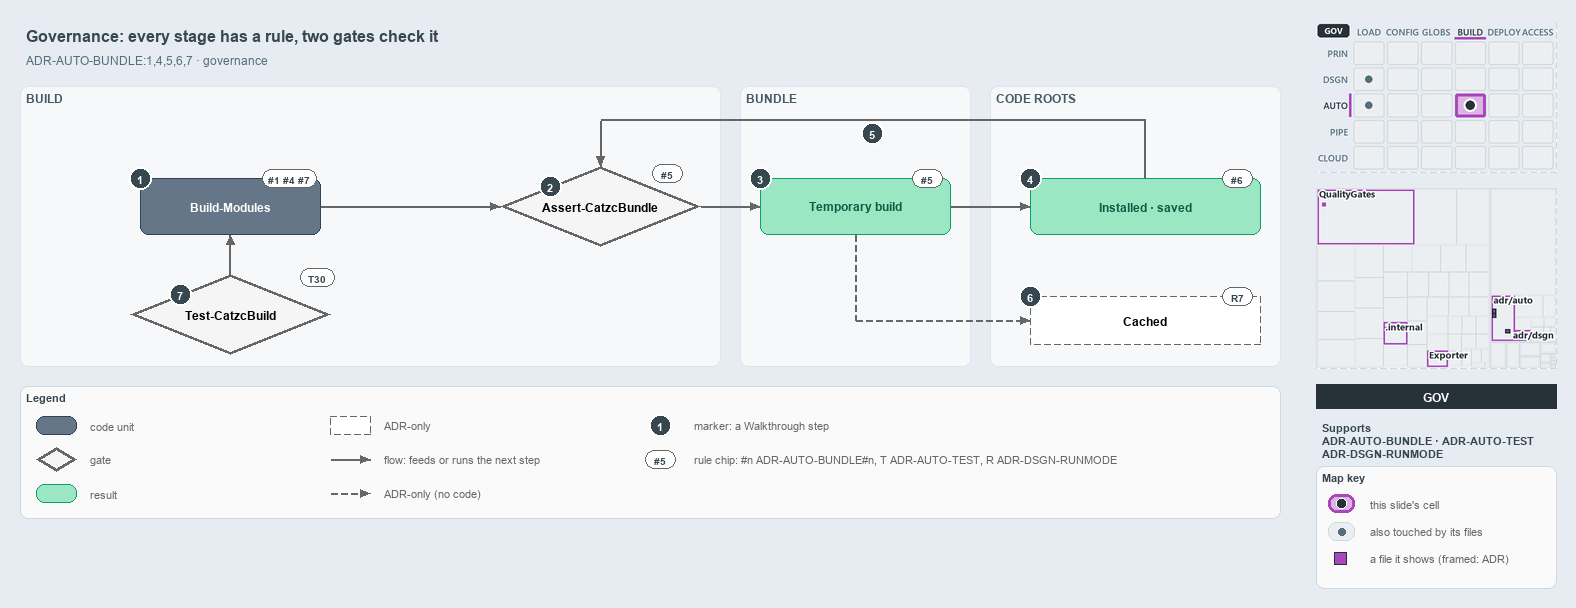

The diagram above was exported from draw.io. Its source (the exported page's mxGraphModel, read from the mxfile embedded in the PNG):
<mxGraphModel dx="1024" dy="768" grid="0" gridSize="10" guides="1" tooltips="1" connect="1" arrows="1" fold="1" page="1" pageScale="1" pageWidth="1572" pageHeight="620" background="#E6ECF2" math="0" shadow="0">
  <root>
    <mxCell id="0" />
    <mxCell id="1" parent="0" />
    <mxCell id="title" value="Governance: every stage has a rule, two gates check it" style="text;html=1;align=left;verticalAlign=middle;fontSize=16;fontStyle=1;fontColor=#37474F;" vertex="1" parent="1">
      <mxGeometry x="20" y="14" width="1260" height="30" as="geometry" />
    </mxCell>
    <mxCell id="subtitle" value="ADR-AUTO-BUNDLE:1,4,5,6,7 &amp;#183; governance" style="text;html=1;align=left;verticalAlign=middle;fontSize=12;fontColor=#546E7A;" vertex="1" parent="1">
      <mxGeometry x="20" y="44" width="1240" height="20" as="geometry" />
    </mxCell>
    <mxCell id="band-build" value="BUILD" style="rounded=1;html=1;arcSize=3;fillColor=#F6F8FA;strokeColor=#E1E4E8;verticalAlign=top;align=left;spacingLeft=8;fontStyle=1;fontSize=12;fontColor=#455A64;" vertex="1" parent="1">
      <mxGeometry x="20" y="80" width="700" height="280" as="geometry" />
    </mxCell>
    <mxCell id="band-bundle" value="BUNDLE" style="rounded=1;html=1;arcSize=3;fillColor=#F6F8FA;strokeColor=#E1E4E8;verticalAlign=top;align=left;spacingLeft=8;fontStyle=1;fontSize=12;fontColor=#455A64;" vertex="1" parent="1">
      <mxGeometry x="740" y="80" width="230" height="280" as="geometry" />
    </mxCell>
    <mxCell id="band-roots" value="CODE ROOTS" style="rounded=1;html=1;arcSize=3;fillColor=#F6F8FA;strokeColor=#E1E4E8;verticalAlign=top;align=left;spacingLeft=8;fontStyle=1;fontSize=12;fontColor=#455A64;" vertex="1" parent="1">
      <mxGeometry x="990" y="80" width="290" height="280" as="geometry" />
    </mxCell>
    <mxCell id="g-build" value="&lt;b&gt;Build-Modules&lt;/b&gt;" style="rounded=1;whiteSpace=wrap;html=1;arcSize=20;fillColor=#647687;strokeColor=#314354;fontColor=#FFFFFF;fontSize=12;" vertex="1" parent="1">
      <mxGeometry x="140" y="172" width="180" height="56" as="geometry" />
    </mxCell>
    <mxCell id="chip-build" value="#1 #4 #7" style="rounded=1;arcSize=50;whiteSpace=wrap;html=1;fillColor=#FFFFFF;strokeColor=#666666;fontColor=#37474F;fontStyle=1;fontSize=10.5;" vertex="1" parent="1">
      <mxGeometry x="262" y="163" width="54" height="18" as="geometry" />
    </mxCell>
    <mxCell id="g-guard" value="&lt;b&gt;Assert-CatzcBundle&lt;/b&gt;" style="rhombus;whiteSpace=wrap;html=1;fillColor=#f5f5f5;strokeColor=#666666;strokeWidth=3;fontSize=12;" vertex="1" parent="1">
      <mxGeometry x="500" y="160" width="200" height="80" as="geometry" />
    </mxCell>
    <mxCell id="chip-guard" value="#5" style="rounded=1;arcSize=50;whiteSpace=wrap;html=1;fillColor=#FFFFFF;strokeColor=#666666;fontColor=#37474F;fontStyle=1;fontSize=10.5;" vertex="1" parent="1">
      <mxGeometry x="652" y="158" width="30" height="18" as="geometry" />
    </mxCell>
    <mxCell id="g-temporary" value="&lt;b&gt;Temporary build&lt;/b&gt;" style="rounded=1;whiteSpace=wrap;html=1;arcSize=20;fillColor=#9BE7C4;strokeColor=#0E9F6E;fontColor=#0B5C43;fontSize=12;" vertex="1" parent="1">
      <mxGeometry x="760" y="172" width="190" height="56" as="geometry" />
    </mxCell>
    <mxCell id="chip-temporary" value="#5" style="rounded=1;arcSize=50;whiteSpace=wrap;html=1;fillColor=#FFFFFF;strokeColor=#666666;fontColor=#37474F;fontStyle=1;fontSize=10.5;" vertex="1" parent="1">
      <mxGeometry x="912" y="163" width="30" height="18" as="geometry" />
    </mxCell>
    <mxCell id="g-copies" value="&lt;b&gt;Installed &amp;#183; saved&lt;/b&gt;" style="rounded=1;whiteSpace=wrap;html=1;arcSize=20;fillColor=#9BE7C4;strokeColor=#0E9F6E;fontColor=#0B5C43;fontSize=12;" vertex="1" parent="1">
      <mxGeometry x="1030" y="172" width="230" height="56" as="geometry" />
    </mxCell>
    <mxCell id="chip-copies" value="#6" style="rounded=1;arcSize=50;whiteSpace=wrap;html=1;fillColor=#FFFFFF;strokeColor=#666666;fontColor=#37474F;fontStyle=1;fontSize=10.5;" vertex="1" parent="1">
      <mxGeometry x="1222" y="163" width="30" height="18" as="geometry" />
    </mxCell>
    <mxCell id="g-cached" value="&lt;b&gt;Cached&lt;/b&gt;" style="rounded=1;whiteSpace=wrap;html=1;arcSize=20;fillColor=#FFFFFF;strokeColor=#666666;dashed=1;fontSize=12;" vertex="1" parent="1">
      <mxGeometry x="1030" y="290" width="230" height="48" as="geometry" />
    </mxCell>
    <mxCell id="chip-cached" value="R7" style="rounded=1;arcSize=50;whiteSpace=wrap;html=1;fillColor=#FFFFFF;strokeColor=#666666;fontColor=#37474F;fontStyle=1;fontSize=10.5;" vertex="1" parent="1">
      <mxGeometry x="1222" y="281" width="30" height="18" as="geometry" />
    </mxCell>
    <mxCell id="g-buildrun" value="&lt;b&gt;Test-CatzcBuild&lt;/b&gt;" style="rhombus;whiteSpace=wrap;html=1;fillColor=#f5f5f5;strokeColor=#666666;strokeWidth=3;fontSize=12;" vertex="1" parent="1">
      <mxGeometry x="130" y="268" width="200" height="80" as="geometry" />
    </mxCell>
    <mxCell id="chip-buildrun" value="T30" style="rounded=1;arcSize=50;whiteSpace=wrap;html=1;fillColor=#FFFFFF;strokeColor=#666666;fontColor=#37474F;fontStyle=1;fontSize=10.5;" vertex="1" parent="1">
      <mxGeometry x="300" y="262" width="34" height="18" as="geometry" />
    </mxCell>
    <mxCell id="p-edge-build-guard-a" value="" style="text;html=1;strokeColor=none;fillColor=none;" vertex="1" parent="1">
      <mxGeometry x="320" y="200" width="1" height="1" as="geometry" />
    </mxCell>
    <mxCell id="p-edge-build-guard-b" value="" style="text;html=1;strokeColor=none;fillColor=none;" vertex="1" parent="1">
      <mxGeometry x="500" y="200" width="1" height="1" as="geometry" />
    </mxCell>
    <mxCell id="edge-build-guard" value="" style="edgeStyle=orthogonalEdgeStyle;rounded=1;html=1;fontSize=10;endArrow=block;strokeColor=#666666;" edge="1" parent="1" source="p-edge-build-guard-a" target="p-edge-build-guard-b">
      <mxGeometry relative="1" as="geometry" />
    </mxCell>
    <mxCell id="p-edge-guard-temporary-a" value="" style="text;html=1;strokeColor=none;fillColor=none;" vertex="1" parent="1">
      <mxGeometry x="700" y="200" width="1" height="1" as="geometry" />
    </mxCell>
    <mxCell id="p-edge-guard-temporary-b" value="" style="text;html=1;strokeColor=none;fillColor=none;" vertex="1" parent="1">
      <mxGeometry x="760" y="200" width="1" height="1" as="geometry" />
    </mxCell>
    <mxCell id="edge-guard-temporary" value="" style="edgeStyle=orthogonalEdgeStyle;rounded=1;html=1;fontSize=10;endArrow=block;strokeColor=#666666;" edge="1" parent="1" source="p-edge-guard-temporary-a" target="p-edge-guard-temporary-b">
      <mxGeometry relative="1" as="geometry" />
    </mxCell>
    <mxCell id="p-edge-temporary-copies-a" value="" style="text;html=1;strokeColor=none;fillColor=none;" vertex="1" parent="1">
      <mxGeometry x="950" y="200" width="1" height="1" as="geometry" />
    </mxCell>
    <mxCell id="p-edge-temporary-copies-b" value="" style="text;html=1;strokeColor=none;fillColor=none;" vertex="1" parent="1">
      <mxGeometry x="1030" y="200" width="1" height="1" as="geometry" />
    </mxCell>
    <mxCell id="edge-temporary-copies" value="" style="edgeStyle=orthogonalEdgeStyle;rounded=1;html=1;fontSize=10;endArrow=block;strokeColor=#666666;" edge="1" parent="1" source="p-edge-temporary-copies-a" target="p-edge-temporary-copies-b">
      <mxGeometry relative="1" as="geometry" />
    </mxCell>
    <mxCell id="p-edge-buildrun-build-a" value="" style="text;html=1;strokeColor=none;fillColor=none;" vertex="1" parent="1">
      <mxGeometry x="230" y="268" width="1" height="1" as="geometry" />
    </mxCell>
    <mxCell id="p-edge-buildrun-build-b" value="" style="text;html=1;strokeColor=none;fillColor=none;" vertex="1" parent="1">
      <mxGeometry x="230" y="228" width="1" height="1" as="geometry" />
    </mxCell>
    <mxCell id="edge-buildrun-build" value="" style="edgeStyle=orthogonalEdgeStyle;rounded=1;html=1;fontSize=10;endArrow=block;strokeColor=#666666;" edge="1" parent="1" source="p-edge-buildrun-build-a" target="p-edge-buildrun-build-b">
      <mxGeometry relative="1" as="geometry" />
    </mxCell>
    <mxCell id="p-edge-copies-guard-0" value="" style="text;html=1;strokeColor=none;fillColor=none;" vertex="1" parent="1">
      <mxGeometry x="1145" y="172" width="1" height="1" as="geometry" />
    </mxCell>
    <mxCell id="p-edge-copies-guard-1" value="" style="text;html=1;strokeColor=none;fillColor=none;" vertex="1" parent="1">
      <mxGeometry x="1145" y="114" width="1" height="1" as="geometry" />
    </mxCell>
    <mxCell id="p-edge-copies-guard-2" value="" style="text;html=1;strokeColor=none;fillColor=none;" vertex="1" parent="1">
      <mxGeometry x="600" y="114" width="1" height="1" as="geometry" />
    </mxCell>
    <mxCell id="p-edge-copies-guard-3" value="" style="text;html=1;strokeColor=none;fillColor=none;" vertex="1" parent="1">
      <mxGeometry x="600" y="160" width="1" height="1" as="geometry" />
    </mxCell>
    <mxCell id="edge-copies-guard-seg1" value="" style="edgeStyle=orthogonalEdgeStyle;rounded=1;html=1;fontSize=10;endArrow=none;strokeColor=#666666;" edge="1" parent="1" source="p-edge-copies-guard-0" target="p-edge-copies-guard-1">
      <mxGeometry relative="1" as="geometry" />
    </mxCell>
    <mxCell id="edge-copies-guard-seg2" value="" style="edgeStyle=orthogonalEdgeStyle;rounded=1;html=1;fontSize=10;endArrow=none;strokeColor=#666666;" edge="1" parent="1" source="p-edge-copies-guard-1" target="p-edge-copies-guard-2">
      <mxGeometry relative="1" as="geometry" />
    </mxCell>
    <mxCell id="edge-copies-guard" value="" style="edgeStyle=orthogonalEdgeStyle;rounded=1;html=1;fontSize=10;endArrow=block;strokeColor=#666666;" edge="1" parent="1" source="p-edge-copies-guard-2" target="p-edge-copies-guard-3">
      <mxGeometry relative="1" as="geometry" />
    </mxCell>
    <mxCell id="p-edge-temporary-cached-0" value="" style="text;html=1;strokeColor=none;fillColor=none;" vertex="1" parent="1">
      <mxGeometry x="855" y="228" width="1" height="1" as="geometry" />
    </mxCell>
    <mxCell id="p-edge-temporary-cached-1" value="" style="text;html=1;strokeColor=none;fillColor=none;" vertex="1" parent="1">
      <mxGeometry x="855" y="314" width="1" height="1" as="geometry" />
    </mxCell>
    <mxCell id="p-edge-temporary-cached-2" value="" style="text;html=1;strokeColor=none;fillColor=none;" vertex="1" parent="1">
      <mxGeometry x="1030" y="314" width="1" height="1" as="geometry" />
    </mxCell>
    <mxCell id="edge-temporary-cached-seg1" value="" style="edgeStyle=orthogonalEdgeStyle;rounded=1;html=1;fontSize=10;endArrow=none;strokeColor=#666666;dashed=1;" edge="1" parent="1" source="p-edge-temporary-cached-0" target="p-edge-temporary-cached-1">
      <mxGeometry relative="1" as="geometry" />
    </mxCell>
    <mxCell id="edge-temporary-cached" value="" style="edgeStyle=orthogonalEdgeStyle;rounded=1;html=1;fontSize=10;endArrow=block;strokeColor=#666666;dashed=1;" edge="1" parent="1" source="p-edge-temporary-cached-1" target="p-edge-temporary-cached-2">
      <mxGeometry relative="1" as="geometry" />
    </mxCell>
    <mxCell id="mark-1" value="1" style="ellipse;html=1;fillColor=#37474F;strokeColor=#FFFFFF;strokeWidth=2;fontColor=#FFFFFF;fontStyle=1;fontSize=11;" vertex="1" parent="1">
      <mxGeometry x="129" y="161" width="22" height="22" as="geometry" />
    </mxCell>
    <mxCell id="mark-2" value="2" style="ellipse;html=1;fillColor=#37474F;strokeColor=#FFFFFF;strokeWidth=2;fontColor=#FFFFFF;fontStyle=1;fontSize=11;" vertex="1" parent="1">
      <mxGeometry x="539.0" y="169.0" width="22" height="22" as="geometry" />
    </mxCell>
    <mxCell id="mark-3" value="3" style="ellipse;html=1;fillColor=#37474F;strokeColor=#FFFFFF;strokeWidth=2;fontColor=#FFFFFF;fontStyle=1;fontSize=11;" vertex="1" parent="1">
      <mxGeometry x="749" y="161" width="22" height="22" as="geometry" />
    </mxCell>
    <mxCell id="mark-4" value="4" style="ellipse;html=1;fillColor=#37474F;strokeColor=#FFFFFF;strokeWidth=2;fontColor=#FFFFFF;fontStyle=1;fontSize=11;" vertex="1" parent="1">
      <mxGeometry x="1019" y="161" width="22" height="22" as="geometry" />
    </mxCell>
    <mxCell id="mark-5" value="5" style="ellipse;html=1;fillColor=#37474F;strokeColor=#FFFFFF;strokeWidth=2;fontColor=#FFFFFF;fontStyle=1;fontSize=11;" vertex="1" parent="1">
      <mxGeometry x="861" y="116" width="22" height="22" as="geometry" />
    </mxCell>
    <mxCell id="mark-6" value="6" style="ellipse;html=1;fillColor=#37474F;strokeColor=#FFFFFF;strokeWidth=2;fontColor=#FFFFFF;fontStyle=1;fontSize=11;" vertex="1" parent="1">
      <mxGeometry x="1019" y="279" width="22" height="22" as="geometry" />
    </mxCell>
    <mxCell id="mark-7" value="7" style="ellipse;html=1;fillColor=#37474F;strokeColor=#FFFFFF;strokeWidth=2;fontColor=#FFFFFF;fontStyle=1;fontSize=11;" vertex="1" parent="1">
      <mxGeometry x="169.0" y="277.0" width="22" height="22" as="geometry" />
    </mxCell>
    <mxCell id="legend" value="&lt;b&gt;Legend&lt;/b&gt;" style="rounded=1;whiteSpace=wrap;html=1;arcSize=6;fillColor=#FAFAFA;strokeColor=#CFD8DC;align=left;verticalAlign=top;spacing=8;fontSize=11;fontColor=#37474F;" vertex="1" parent="1">
      <mxGeometry x="20" y="380" width="1260" height="132" as="geometry" />
    </mxCell>
    <mxCell id="legend-1-1" value="" style="rounded=1;whiteSpace=wrap;html=1;arcSize=20;fillColor=#647687;strokeColor=#314354;fontColor=#FFFFFF;" vertex="1" parent="1">
      <mxGeometry x="36" y="410" width="40" height="18" as="geometry" />
    </mxCell>
    <mxCell id="legend-1-1-text" value="code unit" style="text;html=1;align=left;verticalAlign=middle;fontSize=11;fontColor=#666666;" vertex="1" parent="1">
      <mxGeometry x="84" y="409" width="240" height="20" as="geometry" />
    </mxCell>
    <mxCell id="legend-1-2" value="" style="rhombus;whiteSpace=wrap;html=1;fillColor=#f5f5f5;strokeColor=#666666;strokeWidth=3;" vertex="1" parent="1">
      <mxGeometry x="36" y="441" width="40" height="24" as="geometry" />
    </mxCell>
    <mxCell id="legend-1-2-text" value="gate" style="text;html=1;align=left;verticalAlign=middle;fontSize=11;fontColor=#666666;" vertex="1" parent="1">
      <mxGeometry x="84" y="443" width="240" height="20" as="geometry" />
    </mxCell>
    <mxCell id="legend-1-3" value="" style="rounded=1;whiteSpace=wrap;html=1;arcSize=20;fillColor=#9BE7C4;strokeColor=#0E9F6E;fontColor=#0B5C43;" vertex="1" parent="1">
      <mxGeometry x="36" y="478" width="40" height="18" as="geometry" />
    </mxCell>
    <mxCell id="legend-1-3-text" value="result" style="text;html=1;align=left;verticalAlign=middle;fontSize=11;fontColor=#666666;" vertex="1" parent="1">
      <mxGeometry x="84" y="477" width="240" height="20" as="geometry" />
    </mxCell>
    <mxCell id="legend-2-1" value="" style="rounded=1;whiteSpace=wrap;html=1;arcSize=20;fillColor=#FFFFFF;strokeColor=#666666;dashed=1;" vertex="1" parent="1">
      <mxGeometry x="330" y="410" width="40" height="18" as="geometry" />
    </mxCell>
    <mxCell id="legend-2-1-text" value="ADR-only" style="text;html=1;align=left;verticalAlign=middle;fontSize=11;fontColor=#666666;" vertex="1" parent="1">
      <mxGeometry x="378" y="409" width="240" height="20" as="geometry" />
    </mxCell>
    <mxCell id="legend-2-2-a" value="" style="text;html=1;strokeColor=none;fillColor=none;" vertex="1" parent="1">
      <mxGeometry x="330" y="453" width="1" height="1" as="geometry" />
    </mxCell>
    <mxCell id="legend-2-2-b" value="" style="text;html=1;strokeColor=none;fillColor=none;" vertex="1" parent="1">
      <mxGeometry x="370" y="453" width="1" height="1" as="geometry" />
    </mxCell>
    <mxCell id="legend-2-2" value="" style="edgeStyle=orthogonalEdgeStyle;rounded=1;html=1;fontSize=10;endArrow=block;strokeColor=#666666;" edge="1" parent="1" source="legend-2-2-a" target="legend-2-2-b">
      <mxGeometry relative="1" as="geometry" />
    </mxCell>
    <mxCell id="legend-2-2-text" value="flow: feeds or runs the next step" style="text;html=1;align=left;verticalAlign=middle;fontSize=11;fontColor=#666666;" vertex="1" parent="1">
      <mxGeometry x="378" y="443" width="240" height="20" as="geometry" />
    </mxCell>
    <mxCell id="legend-2-3-a" value="" style="text;html=1;strokeColor=none;fillColor=none;" vertex="1" parent="1">
      <mxGeometry x="330" y="487" width="1" height="1" as="geometry" />
    </mxCell>
    <mxCell id="legend-2-3-b" value="" style="text;html=1;strokeColor=none;fillColor=none;" vertex="1" parent="1">
      <mxGeometry x="370" y="487" width="1" height="1" as="geometry" />
    </mxCell>
    <mxCell id="legend-2-3" value="" style="edgeStyle=orthogonalEdgeStyle;rounded=1;html=1;fontSize=10;endArrow=block;strokeColor=#666666;dashed=1;" edge="1" parent="1" source="legend-2-3-a" target="legend-2-3-b">
      <mxGeometry relative="1" as="geometry" />
    </mxCell>
    <mxCell id="legend-2-3-text" value="ADR-only (no code)" style="text;html=1;align=left;verticalAlign=middle;fontSize=11;fontColor=#666666;" vertex="1" parent="1">
      <mxGeometry x="378" y="477" width="240" height="20" as="geometry" />
    </mxCell>
    <mxCell id="legend-3-1" value="1" style="ellipse;html=1;fillColor=#37474F;strokeColor=#FFFFFF;strokeWidth=2;fontColor=#FFFFFF;fontStyle=1;fontSize=11;" vertex="1" parent="1">
      <mxGeometry x="649" y="408" width="22" height="22" as="geometry" />
    </mxCell>
    <mxCell id="legend-3-1-text" value="marker: a Walkthrough step" style="text;html=1;align=left;verticalAlign=middle;fontSize=11;fontColor=#666666;" vertex="1" parent="1">
      <mxGeometry x="688" y="409" width="240" height="20" as="geometry" />
    </mxCell>
    <mxCell id="legend-3-2" value="#5" style="rounded=1;arcSize=50;whiteSpace=wrap;html=1;fillColor=#FFFFFF;strokeColor=#666666;fontColor=#37474F;fontStyle=1;fontSize=10.5;" vertex="1" parent="1">
      <mxGeometry x="645" y="444" width="30" height="18" as="geometry" />
    </mxCell>
    <mxCell id="legend-3-2-text" value="rule chip: #n ADR-AUTO-BUNDLE#n, T ADR-AUTO-TEST, R ADR-DSGN-RUNMODE" style="text;html=1;align=left;verticalAlign=middle;fontSize=11;fontColor=#666666;" vertex="1" parent="1">
      <mxGeometry x="688" y="443" width="590" height="20" as="geometry" />
    </mxCell>
    <mxCell id="minimap-stack" value="" style="shape=image;html=1;imageAspect=0;aspect=fixed;verticalLabelPosition=bottom;strokeColor=#CFD8DC;dashed=1;fillColor=#FAFAFA;image=data:image/png,(base64 omitted: 15720 chars);" vertex="1" parent="1">
      <mxGeometry x="1316" y="16" width="240" height="150" as="geometry" />
    </mxCell>
    <mxCell id="minimap-tree" value="" style="shape=image;html=1;imageAspect=0;aspect=fixed;verticalLabelPosition=bottom;strokeColor=#CFD8DC;dashed=1;fillColor=#FAFAFA;image=data:image/png,(base64 omitted: 18060 chars);" vertex="1" parent="1">
      <mxGeometry x="1316" y="182" width="240" height="180" as="geometry" />
    </mxCell>
    <mxCell id="lens-badge" value="GOV" style="rounded=0;whiteSpace=wrap;html=1;align=center;verticalAlign=middle;fontSize=12;fontStyle=1;fontColor=#FFFFFF;fillColor=#263238;strokeColor=none;" vertex="1" parent="1">
      <mxGeometry x="1316" y="378" width="240" height="24" as="geometry" />
    </mxCell>
    <mxCell id="supports" value="&lt;b&gt;Supports&lt;/b&gt;&lt;br&gt;ADR-AUTO-BUNDLE &amp;#183; ADR-AUTO-TEST&lt;br&gt;ADR-DSGN-RUNMODE" style="text;html=1;whiteSpace=wrap;align=left;verticalAlign=top;fontSize=11;fontColor=#37474F;" vertex="1" parent="1">
      <mxGeometry x="1316" y="410" width="240" height="44" as="geometry" />
    </mxCell>
    <mxCell id="mapkey" value="&lt;b&gt;Map key&lt;/b&gt;" style="rounded=1;whiteSpace=wrap;html=1;arcSize=6;fillColor=#FAFAFA;strokeColor=#CFD8DC;align=left;verticalAlign=top;spacing=8;fontSize=11;fontColor=#37474F;" vertex="1" parent="1">
      <mxGeometry x="1316" y="460" width="240" height="122" as="geometry" />
    </mxCell>
    <mxCell id="mapkey-here" value="" style="rounded=1;arcSize=20;html=1;fillColor=#DDB5E5;strokeColor=#AB47BC;strokeWidth=3;" vertex="1" parent="1">
      <mxGeometry x="1328" y="488" width="26" height="18" as="geometry" />
    </mxCell>
    <mxCell id="mapkey-here-dot" value="" style="ellipse;html=1;fillColor=#263238;strokeColor=#FFFFFF;strokeWidth=1.5;" vertex="1" parent="1">
      <mxGeometry x="1336" y="492" width="10" height="10" as="geometry" />
    </mxCell>
    <mxCell id="mapkey-here-text" value="this slide's cell" style="text;html=1;align=left;verticalAlign=middle;fontSize=11;fontColor=#666666;" vertex="1" parent="1">
      <mxGeometry x="1364" y="487" width="180" height="20" as="geometry" />
    </mxCell>
    <mxCell id="mapkey-touched" value="" style="rounded=1;arcSize=20;html=1;fillColor=#ECEFF1;strokeColor=#CFD8DC;" vertex="1" parent="1">
      <mxGeometry x="1328" y="516" width="26" height="18" as="geometry" />
    </mxCell>
    <mxCell id="mapkey-touched-dot" value="" style="ellipse;html=1;fillColor=#546E7A;strokeColor=none;" vertex="1" parent="1">
      <mxGeometry x="1338" y="522" width="7" height="7" as="geometry" />
    </mxCell>
    <mxCell id="mapkey-touched-text" value="also touched by its files" style="text;html=1;align=left;verticalAlign=middle;fontSize=11;fontColor=#666666;" vertex="1" parent="1">
      <mxGeometry x="1364" y="515" width="180" height="20" as="geometry" />
    </mxCell>
    <mxCell id="mapkey-file" value="" style="rounded=0;html=1;fillColor=#AB47BC;strokeColor=#263238;strokeWidth=1.5;" vertex="1" parent="1">
      <mxGeometry x="1334" y="546" width="12" height="12" as="geometry" />
    </mxCell>
    <mxCell id="mapkey-file-text" value="a file it shows (framed: ADR)" style="text;html=1;align=left;verticalAlign=middle;fontSize=11;fontColor=#666666;" vertex="1" parent="1">
      <mxGeometry x="1364" y="542" width="180" height="20" as="geometry" />
    </mxCell>
  </root>
</mxGraphModel>